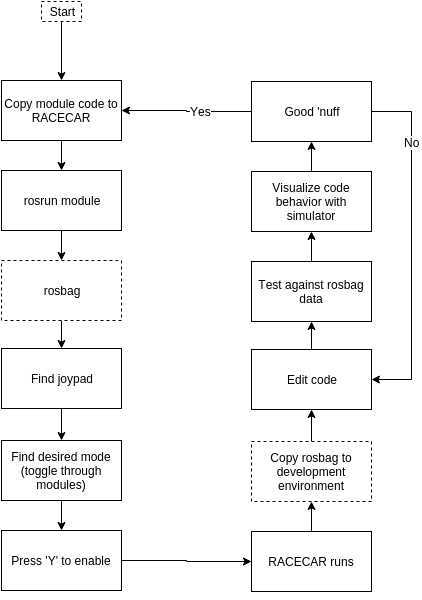

The diagram above was exported from draw.io. Its source (the exported page's mxGraphModel, read from the mxfile embedded in the PNG):
<mxGraphModel dx="1430" dy="871" grid="1" gridSize="10" guides="1" tooltips="1" connect="1" arrows="1" fold="1" page="1" pageScale="1" pageWidth="826" pageHeight="1169" background="#ffffff" math="0">
  <root>
    <mxCell id="0" />
    <mxCell id="1" parent="0" />
    <mxCell id="19" style="edgeStyle=orthogonalEdgeStyle;rounded=0;html=1;entryX=0.5;entryY=0;jettySize=auto;orthogonalLoop=1;strokeColor=#000000;fontColor=#000000;" edge="1" parent="1" source="2" target="4">
      <mxGeometry relative="1" as="geometry" />
    </mxCell>
    <mxCell id="2" value="Copy module code to RACECAR" style="whiteSpace=wrap;html=1;strokeColor=#000000;fillColor=#FFFFFF;fontColor=#000000;gradientColor=none;" vertex="1" parent="1">
      <mxGeometry x="170" y="319" width="120" height="60" as="geometry" />
    </mxCell>
    <mxCell id="20" style="edgeStyle=orthogonalEdgeStyle;rounded=0;html=1;jettySize=auto;orthogonalLoop=1;strokeColor=#000000;fontColor=#000000;" edge="1" parent="1" source="4" target="9">
      <mxGeometry relative="1" as="geometry" />
    </mxCell>
    <mxCell id="4" value="rosrun module" style="whiteSpace=wrap;html=1;strokeColor=#000000;fillColor=#FFFFFF;gradientColor=none;fontColor=#000000;" vertex="1" parent="1">
      <mxGeometry x="170" y="409" width="120" height="60" as="geometry" />
    </mxCell>
    <mxCell id="22" style="edgeStyle=orthogonalEdgeStyle;rounded=0;html=1;jettySize=auto;orthogonalLoop=1;strokeColor=#000000;fontColor=#000000;" edge="1" parent="1" source="5" target="6">
      <mxGeometry relative="1" as="geometry" />
    </mxCell>
    <mxCell id="5" value="Find joypad" style="whiteSpace=wrap;html=1;strokeColor=#000000;fillColor=#FFFFFF;gradientColor=none;fontColor=#000000;" vertex="1" parent="1">
      <mxGeometry x="170" y="587" width="120" height="60" as="geometry" />
    </mxCell>
    <mxCell id="24" style="edgeStyle=orthogonalEdgeStyle;rounded=0;html=1;jettySize=auto;orthogonalLoop=1;strokeColor=#000000;fontColor=#000000;" edge="1" parent="1" source="6" target="8">
      <mxGeometry relative="1" as="geometry" />
    </mxCell>
    <mxCell id="6" value="Find desired mode&lt;div&gt;(toggle through modules)&lt;/div&gt;" style="whiteSpace=wrap;html=1;strokeColor=#000000;fillColor=#FFFFFF;gradientColor=none;fontColor=#000000;" vertex="1" parent="1">
      <mxGeometry x="170" y="679" width="120" height="60" as="geometry" />
    </mxCell>
    <mxCell id="25" style="edgeStyle=orthogonalEdgeStyle;rounded=0;html=1;jettySize=auto;orthogonalLoop=1;strokeColor=#000000;fontColor=#000000;" edge="1" parent="1" source="8" target="10">
      <mxGeometry relative="1" as="geometry" />
    </mxCell>
    <mxCell id="8" value="Press 'Y' to enable" style="whiteSpace=wrap;html=1;strokeColor=#000000;fillColor=#FFFFFF;gradientColor=none;fontColor=#000000;" vertex="1" parent="1">
      <mxGeometry x="170" y="769" width="120" height="60" as="geometry" />
    </mxCell>
    <mxCell id="21" style="edgeStyle=orthogonalEdgeStyle;rounded=0;html=1;jettySize=auto;orthogonalLoop=1;strokeColor=#000000;fontColor=#000000;" edge="1" parent="1" source="9" target="5">
      <mxGeometry relative="1" as="geometry" />
    </mxCell>
    <mxCell id="9" value="rosbag" style="whiteSpace=wrap;html=1;strokeColor=#000000;fillColor=#FFFFFF;gradientColor=none;fontColor=#000000;dashed=1;" vertex="1" parent="1">
      <mxGeometry x="170" y="499" width="120" height="60" as="geometry" />
    </mxCell>
    <mxCell id="26" style="edgeStyle=orthogonalEdgeStyle;rounded=0;html=1;jettySize=auto;orthogonalLoop=1;strokeColor=#000000;fontColor=#000000;" edge="1" parent="1" source="10" target="11">
      <mxGeometry relative="1" as="geometry" />
    </mxCell>
    <mxCell id="10" value="RACECAR runs" style="whiteSpace=wrap;html=1;strokeColor=#000000;fillColor=#FFFFFF;gradientColor=none;fontColor=#000000;" vertex="1" parent="1">
      <mxGeometry x="420" y="770" width="120" height="60" as="geometry" />
    </mxCell>
    <mxCell id="38" style="edgeStyle=orthogonalEdgeStyle;rounded=0;html=1;exitX=0.5;exitY=0;jettySize=auto;orthogonalLoop=1;strokeColor=#000000;fontColor=#000000;" edge="1" parent="1" source="11" target="13">
      <mxGeometry relative="1" as="geometry" />
    </mxCell>
    <mxCell id="11" value="Copy rosbag to development environment" style="whiteSpace=wrap;html=1;strokeColor=#000000;fillColor=#FFFFFF;gradientColor=none;fontColor=#000000;dashed=1;" vertex="1" parent="1">
      <mxGeometry x="420" y="680" width="120" height="60" as="geometry" />
    </mxCell>
    <mxCell id="29" style="edgeStyle=orthogonalEdgeStyle;rounded=0;html=1;jettySize=auto;orthogonalLoop=1;strokeColor=#000000;fontColor=#000000;" edge="1" parent="1" source="13" target="14">
      <mxGeometry relative="1" as="geometry" />
    </mxCell>
    <mxCell id="13" value="Edit code" style="whiteSpace=wrap;html=1;strokeColor=#000000;fillColor=#FFFFFF;gradientColor=none;fontColor=#000000;" vertex="1" parent="1">
      <mxGeometry x="420" y="588" width="120" height="60" as="geometry" />
    </mxCell>
    <mxCell id="30" style="edgeStyle=orthogonalEdgeStyle;rounded=0;html=1;jettySize=auto;orthogonalLoop=1;strokeColor=#000000;fontColor=#000000;" edge="1" parent="1" source="14" target="15">
      <mxGeometry relative="1" as="geometry" />
    </mxCell>
    <mxCell id="14" value="Test against rosbag data" style="whiteSpace=wrap;html=1;strokeColor=#000000;fillColor=#FFFFFF;gradientColor=none;fontColor=#000000;" vertex="1" parent="1">
      <mxGeometry x="420" y="500" width="120" height="60" as="geometry" />
    </mxCell>
    <mxCell id="31" style="edgeStyle=orthogonalEdgeStyle;rounded=0;html=1;jettySize=auto;orthogonalLoop=1;strokeColor=#000000;fontColor=#000000;" edge="1" parent="1" source="15" target="16">
      <mxGeometry relative="1" as="geometry" />
    </mxCell>
    <mxCell id="15" value="Visualize code behavior with simulator" style="whiteSpace=wrap;html=1;strokeColor=#000000;fillColor=#FFFFFF;gradientColor=none;fontColor=#000000;" vertex="1" parent="1">
      <mxGeometry x="420" y="410" width="120" height="60" as="geometry" />
    </mxCell>
    <mxCell id="32" style="edgeStyle=orthogonalEdgeStyle;rounded=0;html=1;jettySize=auto;orthogonalLoop=1;strokeColor=#000000;fontColor=#000000;" edge="1" parent="1" source="16" target="2">
      <mxGeometry relative="1" as="geometry">
        <Array as="points" />
      </mxGeometry>
    </mxCell>
    <mxCell id="37" value="Yes" style="text;html=1;resizable=0;points=[];;align=center;verticalAlign=middle;labelBackgroundColor=#ffffff;fontColor=#000000;" vertex="1" connectable="0" parent="32">
      <mxGeometry x="-0.225" y="2" relative="1" as="geometry">
        <mxPoint y="-3" as="offset" />
      </mxGeometry>
    </mxCell>
    <mxCell id="35" style="edgeStyle=orthogonalEdgeStyle;rounded=0;html=1;exitX=1;exitY=0.5;entryX=1;entryY=0.5;jettySize=auto;orthogonalLoop=1;strokeColor=#000000;fontColor=#000000;" edge="1" parent="1" source="16" target="13">
      <mxGeometry relative="1" as="geometry">
        <Array as="points">
          <mxPoint x="580" y="350" />
          <mxPoint x="580" y="618" />
        </Array>
      </mxGeometry>
    </mxCell>
    <mxCell id="36" value="No" style="text;html=1;resizable=0;points=[];;align=center;verticalAlign=middle;labelBackgroundColor=#ffffff;fontColor=#000000;" vertex="1" connectable="0" parent="35">
      <mxGeometry x="-0.6477" y="-4" relative="1" as="geometry">
        <mxPoint x="4" y="9" as="offset" />
      </mxGeometry>
    </mxCell>
    <mxCell id="16" value="Good 'nuff" style="whiteSpace=wrap;html=1;strokeColor=#000000;fillColor=#FFFFFF;gradientColor=none;fontColor=#000000;" vertex="1" parent="1">
      <mxGeometry x="420" y="320" width="120" height="60" as="geometry" />
    </mxCell>
    <mxCell id="34" style="edgeStyle=orthogonalEdgeStyle;rounded=0;html=1;exitX=0.5;exitY=1;entryX=0.5;entryY=1;jettySize=auto;orthogonalLoop=1;strokeColor=#000000;fontColor=#000000;" edge="1" parent="1" source="8" target="8">
      <mxGeometry relative="1" as="geometry" />
    </mxCell>
    <mxCell id="41" style="edgeStyle=orthogonalEdgeStyle;rounded=0;html=1;jettySize=auto;orthogonalLoop=1;strokeColor=#000000;fontColor=#000000;" edge="1" parent="1" source="40" target="2">
      <mxGeometry relative="1" as="geometry" />
    </mxCell>
    <mxCell id="40" value="Start" style="text;html=1;strokeColor=#000000;fillColor=none;align=center;verticalAlign=middle;whiteSpace=wrap;overflow=hidden;dashed=1;fontColor=#000000;" vertex="1" parent="1">
      <mxGeometry x="210" y="240" width="40" height="20" as="geometry" />
    </mxCell>
  </root>
</mxGraphModel>